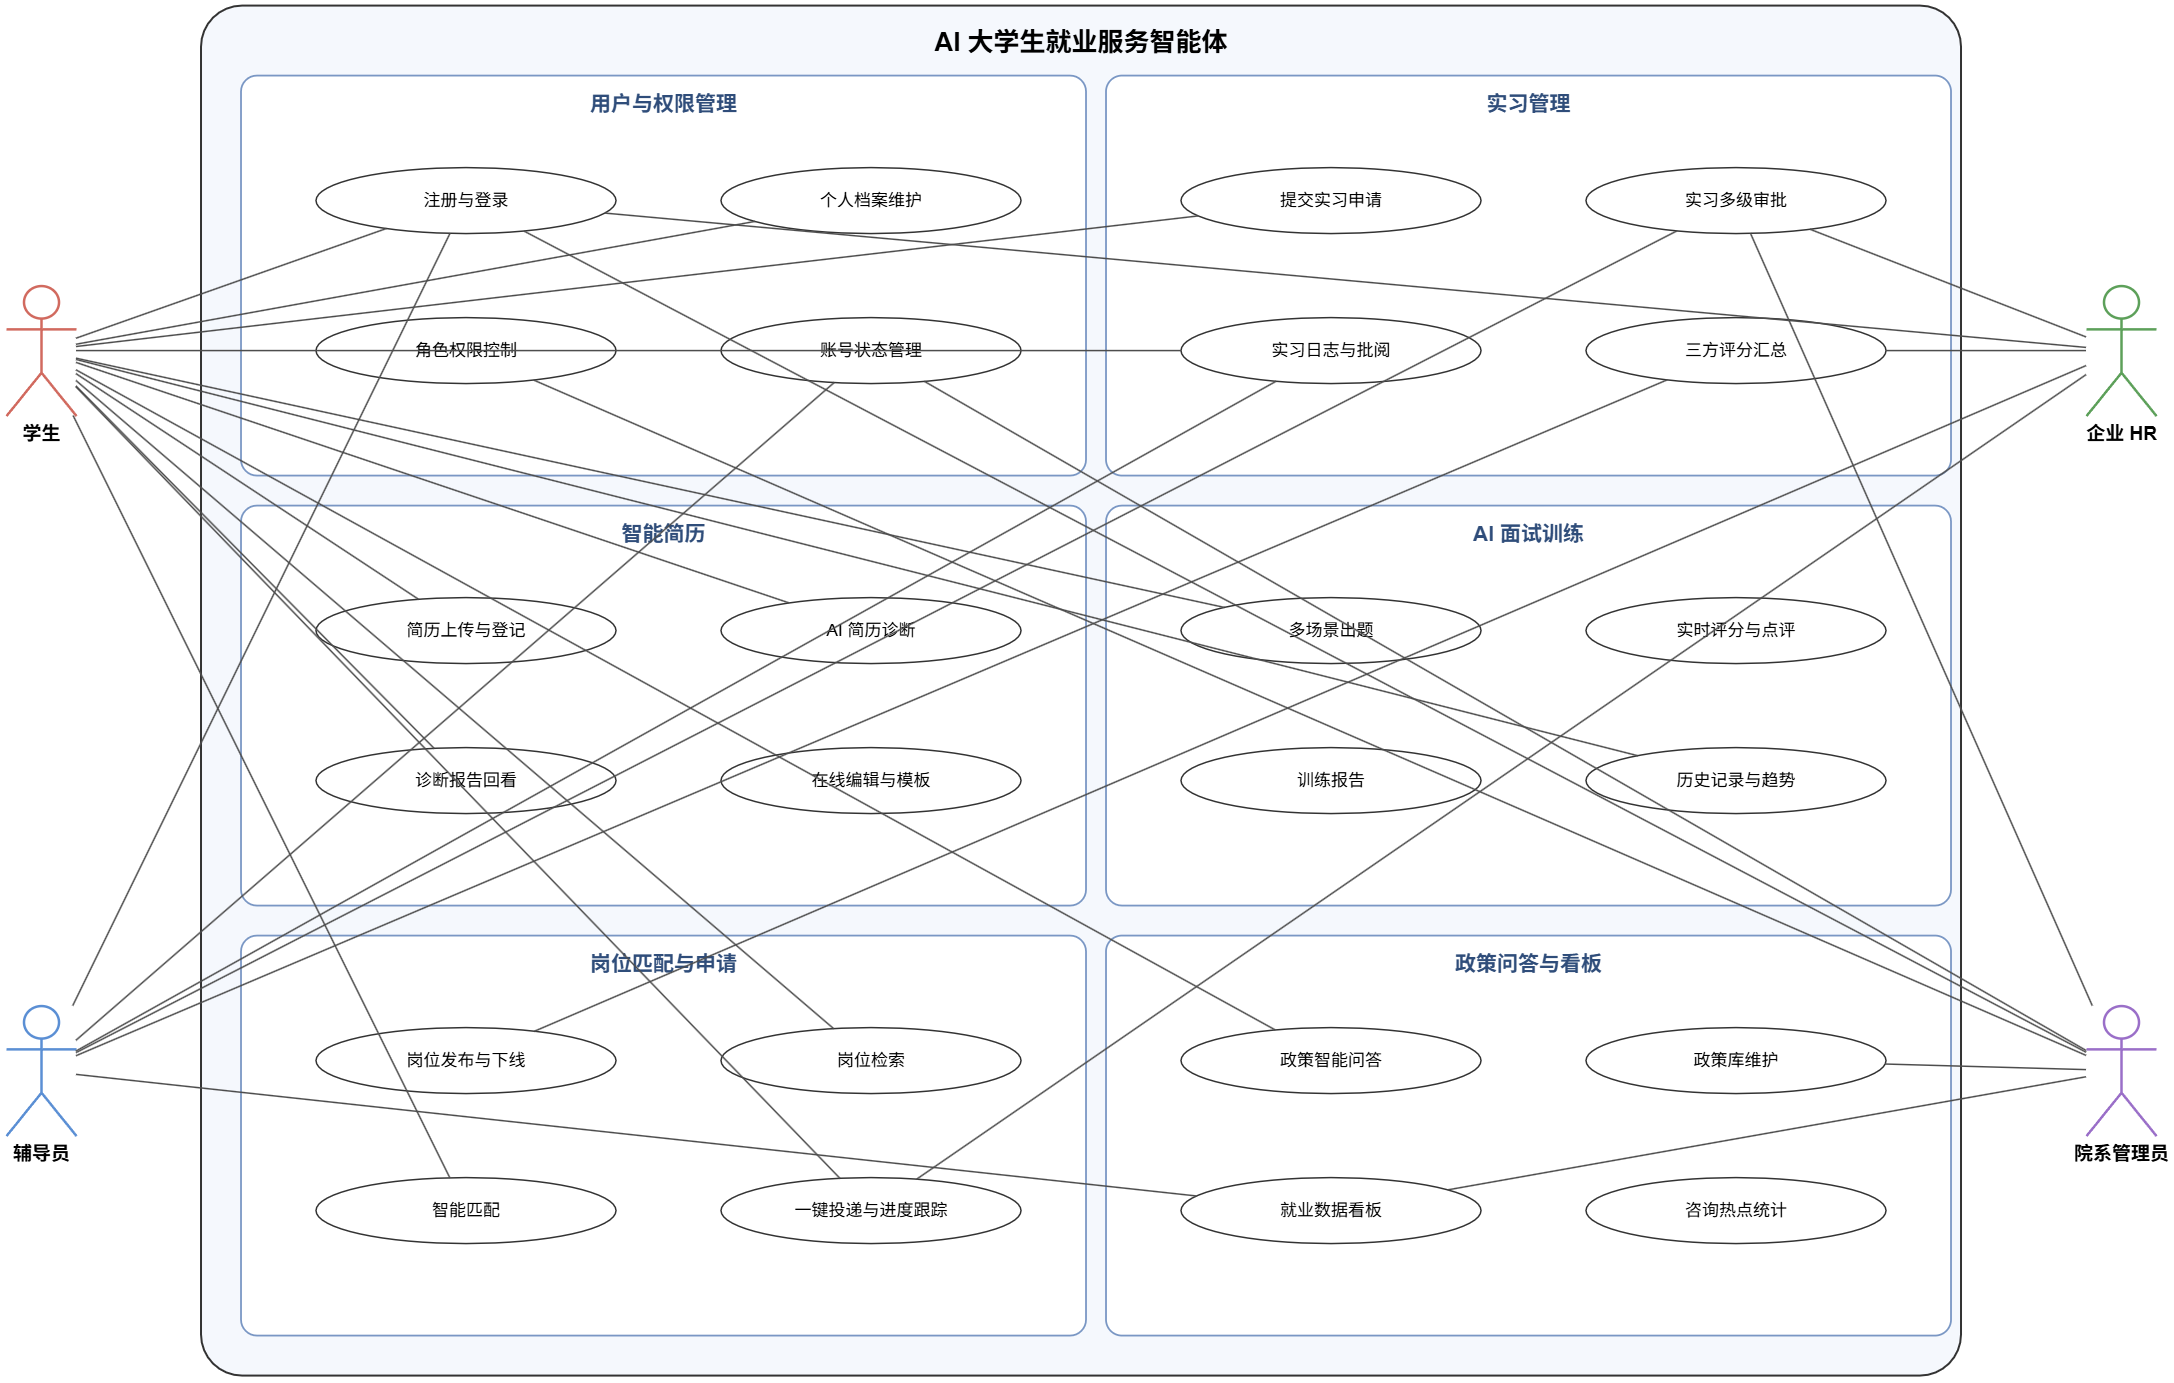

The diagram above was exported from draw.io. Its source (the exported page's mxGraphModel, read from the mxfile embedded in the PNG):
<mxGraphModel dx="2271" dy="1253" grid="1" gridSize="10" guides="1" tooltips="1" connect="1" arrows="1" fold="1" page="1" pageScale="1" pageWidth="827" pageHeight="1169" math="0" shadow="0">
  <root>
    <mxCell id="0" />
    <mxCell id="1" parent="0" />
    <mxCell id="2" parent="1" style="rounded=1;whiteSpace=wrap;html=1;fillColor=#F5F8FD;strokeColor=#333333;strokeWidth=2;fontSize=26;fontStyle=1;verticalAlign=top;spacingTop=14;arcSize=3;" value="AI 大学生就业服务智能体" vertex="1">
      <mxGeometry height="1370" width="1760" x="1124.1112196180557" y="3178.3332790798613" as="geometry" />
    </mxCell>
    <mxCell id="3" parent="1" style="rounded=1;whiteSpace=wrap;html=1;fillColor=#FFFFFF;strokeColor=#7A97C4;strokeWidth=1.8;fontSize=21;fontStyle=1;fontColor=#2F4D7A;verticalAlign=top;spacingTop=8;arcSize=4;" value="用户与权限管理" vertex="1">
      <mxGeometry height="400" width="845" x="1164.1112196180557" y="3248.3332790798613" as="geometry" />
    </mxCell>
    <mxCell id="4" parent="1" style="rounded=1;whiteSpace=wrap;html=1;fillColor=#FFFFFF;strokeColor=#7A97C4;strokeWidth=1.8;fontSize=21;fontStyle=1;fontColor=#2F4D7A;verticalAlign=top;spacingTop=8;arcSize=4;" value="智能简历" vertex="1">
      <mxGeometry height="400" width="845" x="1164.1112196180557" y="3678.3332790798613" as="geometry" />
    </mxCell>
    <mxCell id="5" parent="1" style="rounded=1;whiteSpace=wrap;html=1;fillColor=#FFFFFF;strokeColor=#7A97C4;strokeWidth=1.8;fontSize=21;fontStyle=1;fontColor=#2F4D7A;verticalAlign=top;spacingTop=8;arcSize=4;" value="岗位匹配与申请" vertex="1">
      <mxGeometry height="400" width="845" x="1164.1112196180557" y="4108.333279079861" as="geometry" />
    </mxCell>
    <mxCell id="6" parent="1" style="rounded=1;whiteSpace=wrap;html=1;fillColor=#FFFFFF;strokeColor=#7A97C4;strokeWidth=1.8;fontSize=21;fontStyle=1;fontColor=#2F4D7A;verticalAlign=top;spacingTop=8;arcSize=4;" value="实习管理" vertex="1">
      <mxGeometry height="400" width="845" x="2029.1112196180557" y="3248.3332790798613" as="geometry" />
    </mxCell>
    <mxCell id="7" parent="1" style="rounded=1;whiteSpace=wrap;html=1;fillColor=#FFFFFF;strokeColor=#7A97C4;strokeWidth=1.8;fontSize=21;fontStyle=1;fontColor=#2F4D7A;verticalAlign=top;spacingTop=8;arcSize=4;" value="AI 面试训练" vertex="1">
      <mxGeometry height="400" width="845" x="2029.1112196180557" y="3678.3332790798613" as="geometry" />
    </mxCell>
    <mxCell id="8" parent="1" style="rounded=1;whiteSpace=wrap;html=1;fillColor=#FFFFFF;strokeColor=#7A97C4;strokeWidth=1.8;fontSize=21;fontStyle=1;fontColor=#2F4D7A;verticalAlign=top;spacingTop=8;arcSize=4;" value="政策问答与看板" vertex="1">
      <mxGeometry height="400" width="845" x="2029.1112196180557" y="4108.333279079861" as="geometry" />
    </mxCell>
    <mxCell id="9" parent="1" style="shape=umlActor;verticalLabelPosition=bottom;labelBackgroundColor=none;verticalAlign=top;html=1;fontSize=19;fontStyle=1;strokeColor=#D16A5F;strokeWidth=2.5;" value="学生" vertex="1">
      <mxGeometry height="130" width="70" x="929.1112196180557" y="3458.3332790798613" as="geometry" />
    </mxCell>
    <mxCell id="10" parent="1" style="shape=umlActor;verticalLabelPosition=bottom;labelBackgroundColor=none;verticalAlign=top;html=1;fontSize=19;fontStyle=1;strokeColor=#5B8FD4;strokeWidth=2.5;" value="辅导员" vertex="1">
      <mxGeometry height="130" width="70" x="929.1112196180557" y="4178.333279079861" as="geometry" />
    </mxCell>
    <mxCell id="11" parent="1" style="shape=umlActor;verticalLabelPosition=bottom;labelBackgroundColor=none;verticalAlign=top;html=1;fontSize=19;fontStyle=1;strokeColor=#5DA05A;strokeWidth=2.5;" value="企业 HR" vertex="1">
      <mxGeometry height="130" width="70" x="3009.1112196180557" y="3458.3332790798613" as="geometry" />
    </mxCell>
    <mxCell id="12" parent="1" style="shape=umlActor;verticalLabelPosition=bottom;labelBackgroundColor=none;verticalAlign=top;html=1;fontSize=19;fontStyle=1;strokeColor=#9A6FC8;strokeWidth=2.5;" value="院系管理员" vertex="1">
      <mxGeometry height="130" width="70" x="3009.1112196180557" y="4178.333279079861" as="geometry" />
    </mxCell>
    <mxCell id="13" parent="1" style="ellipse;whiteSpace=wrap;html=1;fillColor=#FFFFFF;strokeColor=#333333;strokeWidth=1.5;fontSize=17;" value="注册与登录" vertex="1">
      <mxGeometry height="66" width="300" x="1239.1112196180557" y="3340.3332790798613" as="geometry" />
    </mxCell>
    <mxCell id="14" parent="1" style="ellipse;whiteSpace=wrap;html=1;fillColor=#FFFFFF;strokeColor=#333333;strokeWidth=1.5;fontSize=17;" value="个人档案维护" vertex="1">
      <mxGeometry height="66" width="300" x="1644.1112196180557" y="3340.3332790798613" as="geometry" />
    </mxCell>
    <mxCell id="15" parent="1" style="ellipse;whiteSpace=wrap;html=1;fillColor=#FFFFFF;strokeColor=#333333;strokeWidth=1.5;fontSize=17;" value="角色权限控制" vertex="1">
      <mxGeometry height="66" width="300" x="1239.1112196180557" y="3490.3332790798613" as="geometry" />
    </mxCell>
    <mxCell id="16" parent="1" style="ellipse;whiteSpace=wrap;html=1;fillColor=#FFFFFF;strokeColor=#333333;strokeWidth=1.5;fontSize=17;" value="账号状态管理" vertex="1">
      <mxGeometry height="66" width="300" x="1644.1112196180557" y="3490.3332790798613" as="geometry" />
    </mxCell>
    <mxCell id="17" parent="1" style="ellipse;whiteSpace=wrap;html=1;fillColor=#FFFFFF;strokeColor=#333333;strokeWidth=1.5;fontSize=17;" value="简历上传与登记" vertex="1">
      <mxGeometry height="66" width="300" x="1239.1112196180557" y="3770.3332790798613" as="geometry" />
    </mxCell>
    <mxCell id="18" parent="1" style="ellipse;whiteSpace=wrap;html=1;fillColor=#FFFFFF;strokeColor=#333333;strokeWidth=1.5;fontSize=17;" value="AI 简历诊断" vertex="1">
      <mxGeometry height="66" width="300" x="1644.1112196180557" y="3770.3332790798613" as="geometry" />
    </mxCell>
    <mxCell id="19" parent="1" style="ellipse;whiteSpace=wrap;html=1;fillColor=#FFFFFF;strokeColor=#333333;strokeWidth=1.5;fontSize=17;" value="诊断报告回看" vertex="1">
      <mxGeometry height="66" width="300" x="1239.1112196180557" y="3920.3332790798613" as="geometry" />
    </mxCell>
    <mxCell id="20" parent="1" style="ellipse;whiteSpace=wrap;html=1;fillColor=#FFFFFF;strokeColor=#333333;strokeWidth=1.5;fontSize=17;" value="在线编辑与模板" vertex="1">
      <mxGeometry height="66" width="300" x="1644.1112196180557" y="3920.3332790798613" as="geometry" />
    </mxCell>
    <mxCell id="21" parent="1" style="ellipse;whiteSpace=wrap;html=1;fillColor=#FFFFFF;strokeColor=#333333;strokeWidth=1.5;fontSize=17;" value="岗位发布与下线" vertex="1">
      <mxGeometry height="66" width="300" x="1239.1112196180557" y="4200.333279079861" as="geometry" />
    </mxCell>
    <mxCell id="22" parent="1" style="ellipse;whiteSpace=wrap;html=1;fillColor=#FFFFFF;strokeColor=#333333;strokeWidth=1.5;fontSize=17;" value="岗位检索" vertex="1">
      <mxGeometry height="66" width="300" x="1644.1112196180557" y="4200.333279079861" as="geometry" />
    </mxCell>
    <mxCell id="23" parent="1" style="ellipse;whiteSpace=wrap;html=1;fillColor=#FFFFFF;strokeColor=#333333;strokeWidth=1.5;fontSize=17;" value="智能匹配" vertex="1">
      <mxGeometry height="66" width="300" x="1239.1112196180557" y="4350.333279079861" as="geometry" />
    </mxCell>
    <mxCell id="24" parent="1" style="ellipse;whiteSpace=wrap;html=1;fillColor=#FFFFFF;strokeColor=#333333;strokeWidth=1.5;fontSize=17;" value="一键投递与进度跟踪" vertex="1">
      <mxGeometry height="66" width="300" x="1644.1112196180557" y="4350.333279079861" as="geometry" />
    </mxCell>
    <mxCell id="25" parent="1" style="ellipse;whiteSpace=wrap;html=1;fillColor=#FFFFFF;strokeColor=#333333;strokeWidth=1.5;fontSize=17;" value="提交实习申请" vertex="1">
      <mxGeometry height="66" width="300" x="2104.1112196180557" y="3340.3332790798613" as="geometry" />
    </mxCell>
    <mxCell id="26" parent="1" style="ellipse;whiteSpace=wrap;html=1;fillColor=#FFFFFF;strokeColor=#333333;strokeWidth=1.5;fontSize=17;" value="实习多级审批" vertex="1">
      <mxGeometry height="66" width="300" x="2509.1112196180557" y="3340.3332790798613" as="geometry" />
    </mxCell>
    <mxCell id="27" parent="1" style="ellipse;whiteSpace=wrap;html=1;fillColor=#FFFFFF;strokeColor=#333333;strokeWidth=1.5;fontSize=17;" value="实习日志与批阅" vertex="1">
      <mxGeometry height="66" width="300" x="2104.1112196180557" y="3490.3332790798613" as="geometry" />
    </mxCell>
    <mxCell id="28" parent="1" style="ellipse;whiteSpace=wrap;html=1;fillColor=#FFFFFF;strokeColor=#333333;strokeWidth=1.5;fontSize=17;" value="三方评分汇总" vertex="1">
      <mxGeometry height="66" width="300" x="2509.1112196180557" y="3490.3332790798613" as="geometry" />
    </mxCell>
    <mxCell id="29" parent="1" style="ellipse;whiteSpace=wrap;html=1;fillColor=#FFFFFF;strokeColor=#333333;strokeWidth=1.5;fontSize=17;" value="多场景出题" vertex="1">
      <mxGeometry height="66" width="300" x="2104.1112196180557" y="3770.3332790798613" as="geometry" />
    </mxCell>
    <mxCell id="30" parent="1" style="ellipse;whiteSpace=wrap;html=1;fillColor=#FFFFFF;strokeColor=#333333;strokeWidth=1.5;fontSize=17;" value="实时评分与点评" vertex="1">
      <mxGeometry height="66" width="300" x="2509.1112196180557" y="3770.3332790798613" as="geometry" />
    </mxCell>
    <mxCell id="31" parent="1" style="ellipse;whiteSpace=wrap;html=1;fillColor=#FFFFFF;strokeColor=#333333;strokeWidth=1.5;fontSize=17;" value="训练报告" vertex="1">
      <mxGeometry height="66" width="300" x="2104.1112196180557" y="3920.3332790798613" as="geometry" />
    </mxCell>
    <mxCell id="32" parent="1" style="ellipse;whiteSpace=wrap;html=1;fillColor=#FFFFFF;strokeColor=#333333;strokeWidth=1.5;fontSize=17;" value="历史记录与趋势" vertex="1">
      <mxGeometry height="66" width="300" x="2509.1112196180557" y="3920.3332790798613" as="geometry" />
    </mxCell>
    <mxCell id="33" parent="1" style="ellipse;whiteSpace=wrap;html=1;fillColor=#FFFFFF;strokeColor=#333333;strokeWidth=1.5;fontSize=17;" value="政策智能问答" vertex="1">
      <mxGeometry height="66" width="300" x="2104.1112196180557" y="4200.333279079861" as="geometry" />
    </mxCell>
    <mxCell id="34" parent="1" style="ellipse;whiteSpace=wrap;html=1;fillColor=#FFFFFF;strokeColor=#333333;strokeWidth=1.5;fontSize=17;" value="政策库维护" vertex="1">
      <mxGeometry height="66" width="300" x="2509.1112196180557" y="4200.333279079861" as="geometry" />
    </mxCell>
    <mxCell id="35" parent="1" style="ellipse;whiteSpace=wrap;html=1;fillColor=#FFFFFF;strokeColor=#333333;strokeWidth=1.5;fontSize=17;" value="就业数据看板" vertex="1">
      <mxGeometry height="66" width="300" x="2104.1112196180557" y="4350.333279079861" as="geometry" />
    </mxCell>
    <mxCell id="36" parent="1" style="ellipse;whiteSpace=wrap;html=1;fillColor=#FFFFFF;strokeColor=#333333;strokeWidth=1.5;fontSize=17;" value="咨询热点统计" vertex="1">
      <mxGeometry height="66" width="300" x="2509.1112196180557" y="4350.333279079861" as="geometry" />
    </mxCell>
    <mxCell id="37" edge="1" parent="1" source="9" style="edgeStyle=none;rounded=0;html=1;endArrow=none;strokeColor=#4D4D4D;strokeWidth=1.5;" target="13">
      <mxGeometry relative="1" as="geometry" />
    </mxCell>
    <mxCell id="38" edge="1" parent="1" source="9" style="edgeStyle=none;rounded=0;html=1;endArrow=none;strokeColor=#4D4D4D;strokeWidth=1.5;" target="14">
      <mxGeometry relative="1" as="geometry" />
    </mxCell>
    <mxCell id="39" edge="1" parent="1" source="9" style="edgeStyle=none;rounded=0;html=1;endArrow=none;strokeColor=#4D4D4D;strokeWidth=1.5;" target="17">
      <mxGeometry relative="1" as="geometry" />
    </mxCell>
    <mxCell id="40" edge="1" parent="1" source="9" style="edgeStyle=none;rounded=0;html=1;endArrow=none;strokeColor=#4D4D4D;strokeWidth=1.5;" target="18">
      <mxGeometry relative="1" as="geometry" />
    </mxCell>
    <mxCell id="41" edge="1" parent="1" source="9" style="edgeStyle=none;rounded=0;html=1;endArrow=none;strokeColor=#4D4D4D;strokeWidth=1.5;" target="19">
      <mxGeometry relative="1" as="geometry" />
    </mxCell>
    <mxCell id="42" edge="1" parent="1" source="9" style="edgeStyle=none;rounded=0;html=1;endArrow=none;strokeColor=#4D4D4D;strokeWidth=1.5;" target="22">
      <mxGeometry relative="1" as="geometry" />
    </mxCell>
    <mxCell id="43" edge="1" parent="1" source="9" style="edgeStyle=none;rounded=0;html=1;endArrow=none;strokeColor=#4D4D4D;strokeWidth=1.5;" target="23">
      <mxGeometry relative="1" as="geometry" />
    </mxCell>
    <mxCell id="44" edge="1" parent="1" source="9" style="edgeStyle=none;rounded=0;html=1;endArrow=none;strokeColor=#4D4D4D;strokeWidth=1.5;" target="24">
      <mxGeometry relative="1" as="geometry" />
    </mxCell>
    <mxCell id="45" edge="1" parent="1" source="9" style="edgeStyle=none;rounded=0;html=1;endArrow=none;strokeColor=#4D4D4D;strokeWidth=1.5;" target="25">
      <mxGeometry relative="1" as="geometry" />
    </mxCell>
    <mxCell id="46" edge="1" parent="1" source="9" style="edgeStyle=none;rounded=0;html=1;endArrow=none;strokeColor=#4D4D4D;strokeWidth=1.5;" target="27">
      <mxGeometry relative="1" as="geometry" />
    </mxCell>
    <mxCell id="47" edge="1" parent="1" source="9" style="edgeStyle=none;rounded=0;html=1;endArrow=none;strokeColor=#4D4D4D;strokeWidth=1.5;" target="29">
      <mxGeometry relative="1" as="geometry" />
    </mxCell>
    <mxCell id="48" edge="1" parent="1" source="9" style="edgeStyle=none;rounded=0;html=1;endArrow=none;strokeColor=#4D4D4D;strokeWidth=1.5;" target="32">
      <mxGeometry relative="1" as="geometry" />
    </mxCell>
    <mxCell id="49" edge="1" parent="1" source="9" style="edgeStyle=none;rounded=0;html=1;endArrow=none;strokeColor=#4D4D4D;strokeWidth=1.5;" target="33">
      <mxGeometry relative="1" as="geometry" />
    </mxCell>
    <mxCell id="50" edge="1" parent="1" source="10" style="edgeStyle=none;rounded=0;html=1;endArrow=none;strokeColor=#4D4D4D;strokeWidth=1.5;" target="13">
      <mxGeometry relative="1" as="geometry" />
    </mxCell>
    <mxCell id="51" edge="1" parent="1" source="10" style="edgeStyle=none;rounded=0;html=1;endArrow=none;strokeColor=#4D4D4D;strokeWidth=1.5;" target="16">
      <mxGeometry relative="1" as="geometry" />
    </mxCell>
    <mxCell id="52" edge="1" parent="1" source="10" style="edgeStyle=none;rounded=0;html=1;endArrow=none;strokeColor=#4D4D4D;strokeWidth=1.5;" target="26">
      <mxGeometry relative="1" as="geometry" />
    </mxCell>
    <mxCell id="53" edge="1" parent="1" source="10" style="edgeStyle=none;rounded=0;html=1;endArrow=none;strokeColor=#4D4D4D;strokeWidth=1.5;" target="27">
      <mxGeometry relative="1" as="geometry" />
    </mxCell>
    <mxCell id="54" edge="1" parent="1" source="10" style="edgeStyle=none;rounded=0;html=1;endArrow=none;strokeColor=#4D4D4D;strokeWidth=1.5;" target="28">
      <mxGeometry relative="1" as="geometry" />
    </mxCell>
    <mxCell id="55" edge="1" parent="1" source="10" style="edgeStyle=none;rounded=0;html=1;endArrow=none;strokeColor=#4D4D4D;strokeWidth=1.5;" target="35">
      <mxGeometry relative="1" as="geometry" />
    </mxCell>
    <mxCell id="56" edge="1" parent="1" source="11" style="edgeStyle=none;rounded=0;html=1;endArrow=none;strokeColor=#4D4D4D;strokeWidth=1.5;" target="13">
      <mxGeometry relative="1" as="geometry" />
    </mxCell>
    <mxCell id="57" edge="1" parent="1" source="11" style="edgeStyle=none;rounded=0;html=1;endArrow=none;strokeColor=#4D4D4D;strokeWidth=1.5;" target="21">
      <mxGeometry relative="1" as="geometry" />
    </mxCell>
    <mxCell id="58" edge="1" parent="1" source="11" style="edgeStyle=none;rounded=0;html=1;endArrow=none;strokeColor=#4D4D4D;strokeWidth=1.5;" target="24">
      <mxGeometry relative="1" as="geometry" />
    </mxCell>
    <mxCell id="59" edge="1" parent="1" source="11" style="edgeStyle=none;rounded=0;html=1;endArrow=none;strokeColor=#4D4D4D;strokeWidth=1.5;" target="26">
      <mxGeometry relative="1" as="geometry" />
    </mxCell>
    <mxCell id="60" edge="1" parent="1" source="11" style="edgeStyle=none;rounded=0;html=1;endArrow=none;strokeColor=#4D4D4D;strokeWidth=1.5;" target="28">
      <mxGeometry relative="1" as="geometry" />
    </mxCell>
    <mxCell id="61" edge="1" parent="1" source="12" style="edgeStyle=none;rounded=0;html=1;endArrow=none;strokeColor=#4D4D4D;strokeWidth=1.5;" target="13">
      <mxGeometry relative="1" as="geometry" />
    </mxCell>
    <mxCell id="62" edge="1" parent="1" source="12" style="edgeStyle=none;rounded=0;html=1;endArrow=none;strokeColor=#4D4D4D;strokeWidth=1.5;" target="16">
      <mxGeometry relative="1" as="geometry" />
    </mxCell>
    <mxCell id="63" edge="1" parent="1" source="12" style="edgeStyle=none;rounded=0;html=1;endArrow=none;strokeColor=#4D4D4D;strokeWidth=1.5;" target="15">
      <mxGeometry relative="1" as="geometry" />
    </mxCell>
    <mxCell id="64" edge="1" parent="1" source="12" style="edgeStyle=none;rounded=0;html=1;endArrow=none;strokeColor=#4D4D4D;strokeWidth=1.5;" target="26">
      <mxGeometry relative="1" as="geometry" />
    </mxCell>
    <mxCell id="65" edge="1" parent="1" source="12" style="edgeStyle=none;rounded=0;html=1;endArrow=none;strokeColor=#4D4D4D;strokeWidth=1.5;" target="34">
      <mxGeometry relative="1" as="geometry" />
    </mxCell>
    <mxCell id="66" edge="1" parent="1" source="12" style="edgeStyle=none;rounded=0;html=1;endArrow=none;strokeColor=#4D4D4D;strokeWidth=1.5;" target="35">
      <mxGeometry relative="1" as="geometry" />
    </mxCell>
  </root>
</mxGraphModel>